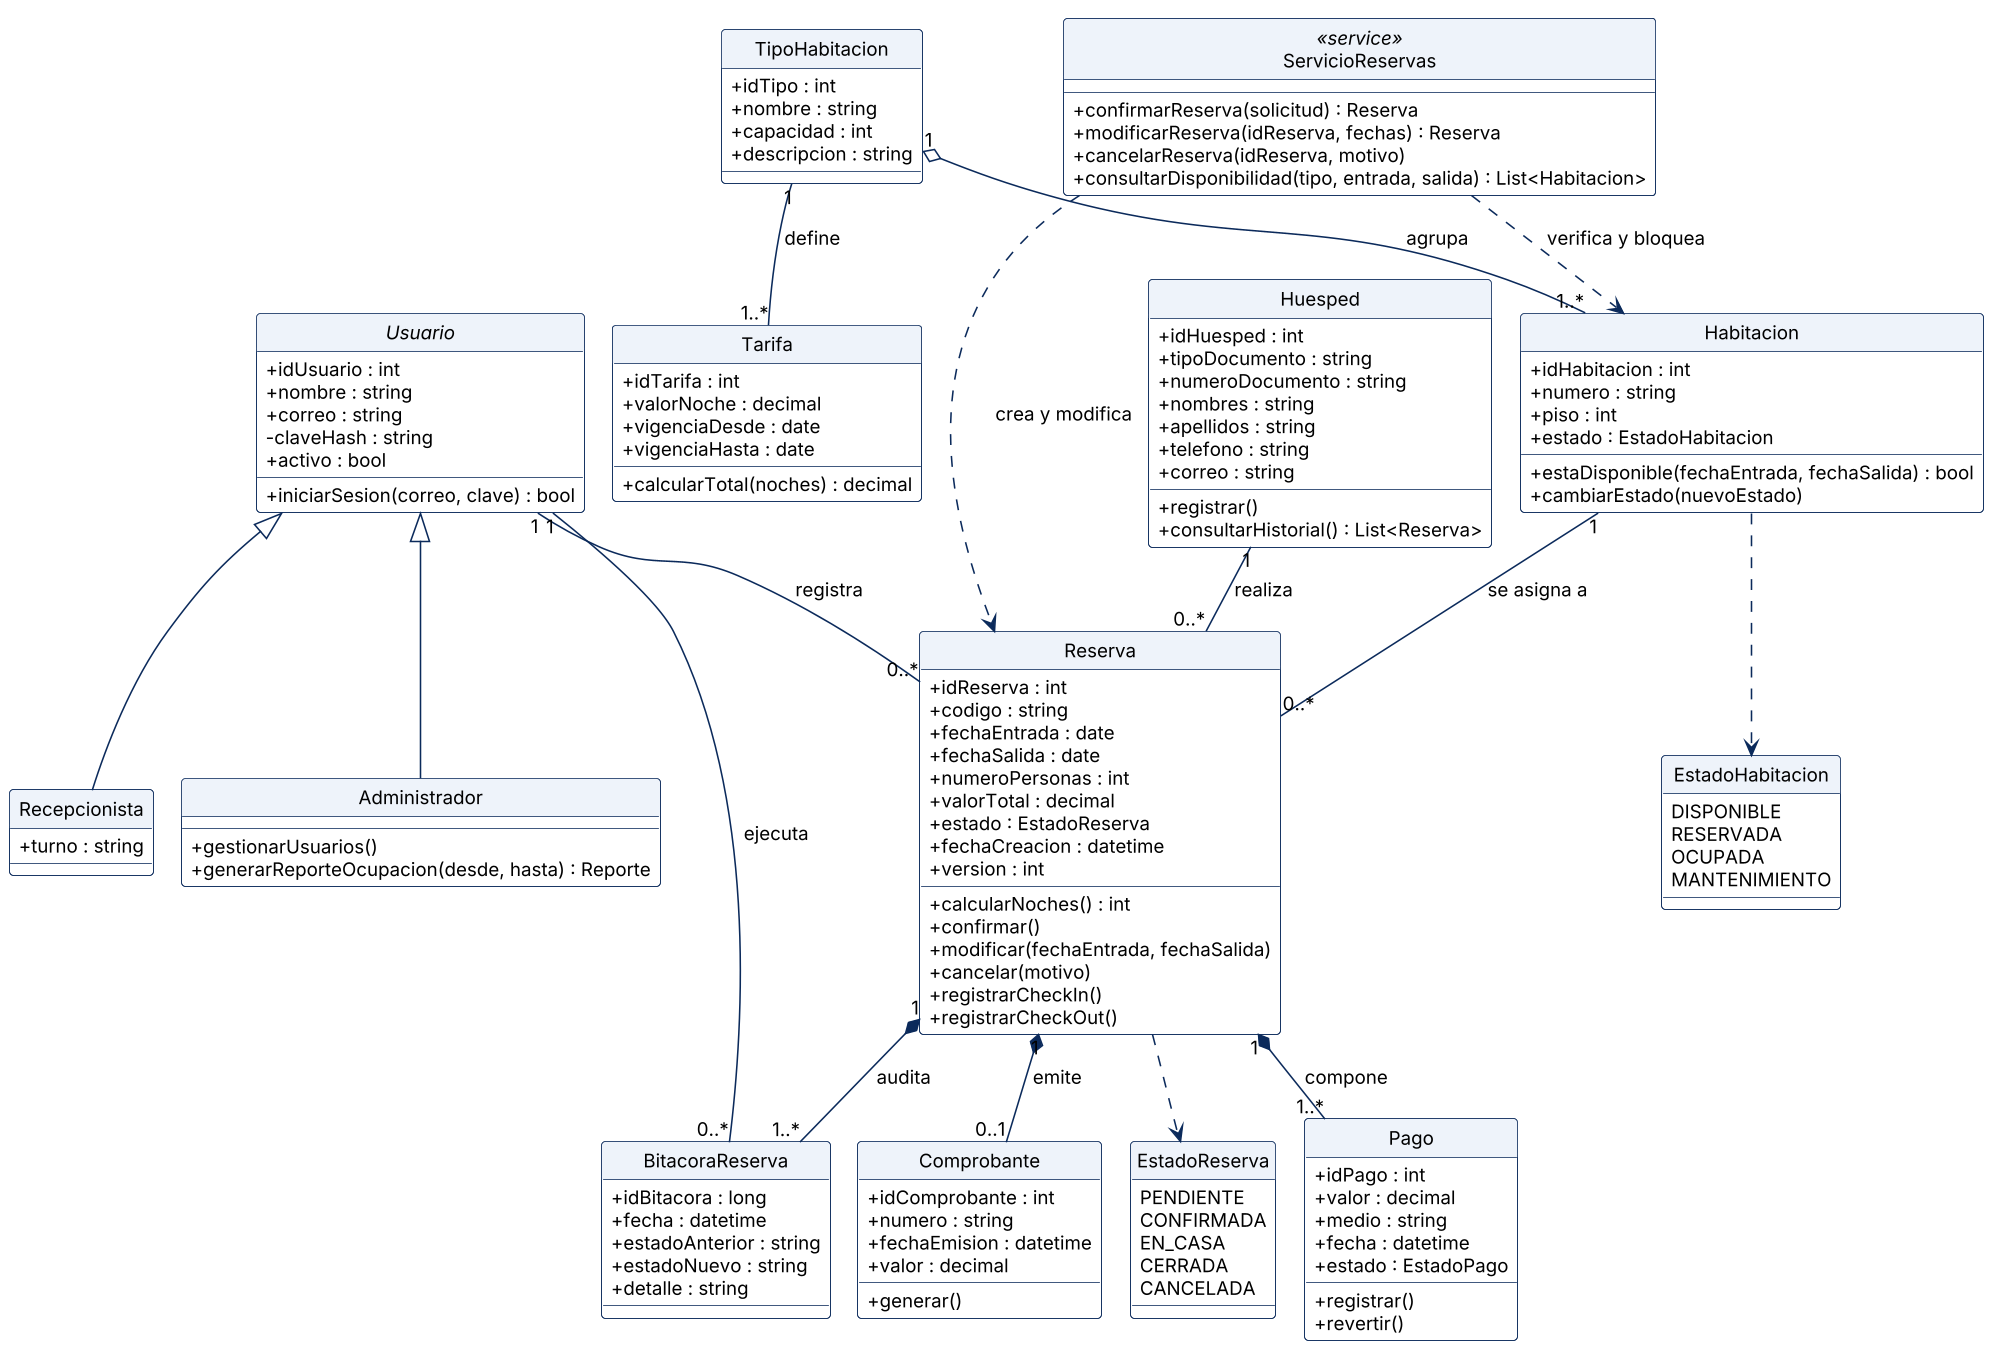

The diagram above was rendered by PlantUML. Its source (embedded in the PNG):
@startuml
skinparamlocked dpi 150
!pragma layout smetana
skinparam backgroundColor white
skinparam defaultFontName Arial
skinparam defaultFontSize 12
skinparam shadowing false
skinparam classAttributeIconSize 0
skinparam class {
  BorderColor #0B2A5B
  BackgroundColor white
  HeaderBackgroundColor #EEF3FA
}
skinparam ArrowColor #0B2A5B
hide circle

abstract class Usuario {
  + idUsuario : int
  + nombre : string
  + correo : string
  - claveHash : string
  + activo : bool
  + iniciarSesion(correo, clave) : bool
}
class Recepcionista {
  + turno : string
}
class Administrador {
  + gestionarUsuarios()
  + generarReporteOcupacion(desde, hasta) : Reporte
}
class Huesped {
  + idHuesped : int
  + tipoDocumento : string
  + numeroDocumento : string
  + nombres : string
  + apellidos : string
  + telefono : string
  + correo : string
  + registrar()
  + consultarHistorial() : List<Reserva>
}
class TipoHabitacion {
  + idTipo : int
  + nombre : string
  + capacidad : int
  + descripcion : string
}
class Habitacion {
  + idHabitacion : int
  + numero : string
  + piso : int
  + estado : EstadoHabitacion
  + estaDisponible(fechaEntrada, fechaSalida) : bool
  + cambiarEstado(nuevoEstado)
}
class Tarifa {
  + idTarifa : int
  + valorNoche : decimal
  + vigenciaDesde : date
  + vigenciaHasta : date
  + calcularTotal(noches) : decimal
}
class Reserva {
  + idReserva : int
  + codigo : string
  + fechaEntrada : date
  + fechaSalida : date
  + numeroPersonas : int
  + valorTotal : decimal
  + estado : EstadoReserva
  + fechaCreacion : datetime
  + version : int
  + calcularNoches() : int
  + confirmar()
  + modificar(fechaEntrada, fechaSalida)
  + cancelar(motivo)
  + registrarCheckIn()
  + registrarCheckOut()
}
class Pago {
  + idPago : int
  + valor : decimal
  + medio : string
  + fecha : datetime
  + estado : EstadoPago
  + registrar()
  + revertir()
}
class Comprobante {
  + idComprobante : int
  + numero : string
  + fechaEmision : datetime
  + valor : decimal
  + generar()
}
class BitacoraReserva {
  + idBitacora : long
  + fecha : datetime
  + estadoAnterior : string
  + estadoNuevo : string
  + detalle : string
}
class ServicioReservas <<service>> {
  + confirmarReserva(solicitud) : Reserva
  + modificarReserva(idReserva, fechas) : Reserva
  + cancelarReserva(idReserva, motivo)
  + consultarDisponibilidad(tipo, entrada, salida) : List<Habitacion>
}
enum EstadoReserva {
  PENDIENTE
  CONFIRMADA
  EN_CASA
  CERRADA
  CANCELADA
}
enum EstadoHabitacion {
  DISPONIBLE
  RESERVADA
  OCUPADA
  MANTENIMIENTO
}

Usuario <|-- Recepcionista
Usuario <|-- Administrador
TipoHabitacion "1" o-- "1..*" Habitacion : agrupa
TipoHabitacion "1" -- "1..*" Tarifa : define
Huesped "1" -- "0..*" Reserva : realiza
Habitacion "1" -- "0..*" Reserva : se asigna a
Usuario "1" -- "0..*" Reserva : registra
Usuario "1" -- "0..*" BitacoraReserva : ejecuta
Reserva "1" *-- "1..*" Pago : compone
Reserva "1" *-- "0..1" Comprobante : emite
Reserva "1" *-- "1..*" BitacoraReserva : audita
ServicioReservas ..> Reserva : crea y modifica
ServicioReservas ..> Habitacion : verifica y bloquea
Reserva ..> EstadoReserva
Habitacion ..> EstadoHabitacion
@enduml